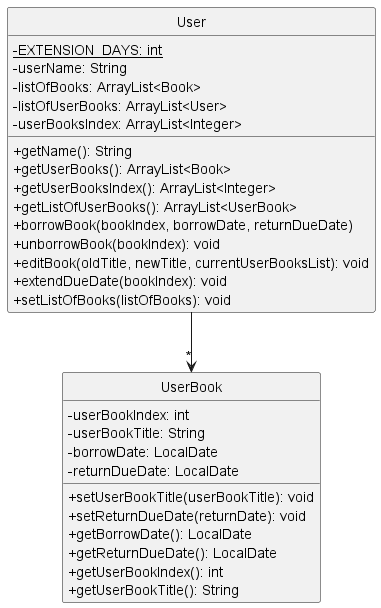

The diagram above was rendered by PlantUML. Its source (embedded in the PNG):
@startuml
!include style.puml

hide circle
skinparam classAttributeIconSize 0

Class User {
    - {static} EXTENSION_DAYS: int 
    - userName: String
    - listOfBooks: ArrayList<Book>
    - listOfUserBooks: ArrayList<User>
    - userBooksIndex: ArrayList<Integer>
    + getName(): String
    + getUserBooks(): ArrayList<Book>
    + getUserBooksIndex(): ArrayList<Integer>
    + getListOfUserBooks(): ArrayList<UserBook>
    + borrowBook(bookIndex, borrowDate, returnDueDate)
    + unborrowBook(bookIndex): void
    + editBook(oldTitle, newTitle, currentUserBooksList): void
    + extendDueDate(bookIndex): void
    + setListOfBooks(listOfBooks): void
}

Class UserBook {
    - userBookIndex: int
    - userBookTitle: String
    - borrowDate: LocalDate
    - returnDueDate: LocalDate
    + setUserBookTitle(userBookTitle): void
    + setReturnDueDate(returnDate): void
    + getBorrowDate(): LocalDate
    + getReturnDueDate(): LocalDate
    + getUserBookIndex(): int
    + getUserBookTitle(): String
}

User --> "*" UserBook
@enduml